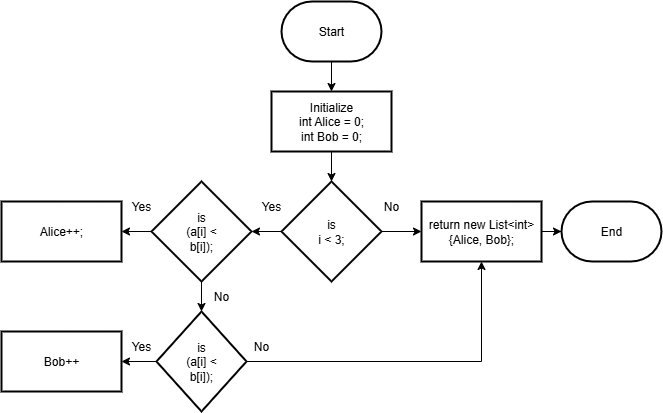

The diagram above was exported from draw.io. Its source (the exported page's mxGraphModel, read from the mxfile embedded in the PNG):
<mxGraphModel dx="1226" dy="736" grid="1" gridSize="10" guides="1" tooltips="1" connect="1" arrows="1" fold="1" page="1" pageScale="1" pageWidth="850" pageHeight="1100" math="0" shadow="0">
  <root>
    <mxCell id="0" />
    <mxCell id="1" parent="0" />
    <mxCell id="EbbjvKIjJh2cVPtOexte-1" value="End" style="strokeWidth=2;html=1;shape=mxgraph.flowchart.terminator;whiteSpace=wrap;" vertex="1" parent="1">
      <mxGeometry x="640" y="220" width="100" height="60" as="geometry" />
    </mxCell>
    <mxCell id="EbbjvKIjJh2cVPtOexte-4" value="" style="edgeStyle=orthogonalEdgeStyle;rounded=0;orthogonalLoop=1;jettySize=auto;html=1;" edge="1" parent="1" source="EbbjvKIjJh2cVPtOexte-2" target="EbbjvKIjJh2cVPtOexte-3">
      <mxGeometry relative="1" as="geometry" />
    </mxCell>
    <mxCell id="EbbjvKIjJh2cVPtOexte-2" value="Start" style="strokeWidth=2;html=1;shape=mxgraph.flowchart.terminator;whiteSpace=wrap;" vertex="1" parent="1">
      <mxGeometry x="360" y="20" width="100" height="60" as="geometry" />
    </mxCell>
    <mxCell id="EbbjvKIjJh2cVPtOexte-11" value="" style="edgeStyle=orthogonalEdgeStyle;rounded=0;orthogonalLoop=1;jettySize=auto;html=1;" edge="1" parent="1" source="EbbjvKIjJh2cVPtOexte-3" target="EbbjvKIjJh2cVPtOexte-7">
      <mxGeometry relative="1" as="geometry" />
    </mxCell>
    <mxCell id="EbbjvKIjJh2cVPtOexte-3" value="&lt;div&gt;Initialize&lt;/div&gt;&lt;div&gt;int Alice = 0;&lt;/div&gt;&lt;div&gt;&lt;span style=&quot;background-color: transparent; color: light-dark(rgb(0, 0, 0), rgb(255, 255, 255));&quot;&gt;int Bob = 0;&lt;/span&gt;&lt;/div&gt;" style="whiteSpace=wrap;html=1;strokeWidth=2;" vertex="1" parent="1">
      <mxGeometry x="350" y="110" width="120" height="60" as="geometry" />
    </mxCell>
    <mxCell id="EbbjvKIjJh2cVPtOexte-13" value="" style="edgeStyle=orthogonalEdgeStyle;rounded=0;orthogonalLoop=1;jettySize=auto;html=1;" edge="1" parent="1" source="EbbjvKIjJh2cVPtOexte-7" target="EbbjvKIjJh2cVPtOexte-12">
      <mxGeometry relative="1" as="geometry" />
    </mxCell>
    <mxCell id="EbbjvKIjJh2cVPtOexte-15" value="" style="edgeStyle=orthogonalEdgeStyle;rounded=0;orthogonalLoop=1;jettySize=auto;html=1;" edge="1" parent="1" source="EbbjvKIjJh2cVPtOexte-7" target="EbbjvKIjJh2cVPtOexte-9">
      <mxGeometry relative="1" as="geometry" />
    </mxCell>
    <mxCell id="EbbjvKIjJh2cVPtOexte-7" value="is&lt;br&gt;&lt;div&gt;i &amp;lt; 3;&lt;/div&gt;" style="rhombus;whiteSpace=wrap;html=1;strokeWidth=2;" vertex="1" parent="1">
      <mxGeometry x="360" y="200" width="100" height="100" as="geometry" />
    </mxCell>
    <mxCell id="EbbjvKIjJh2cVPtOexte-20" value="" style="edgeStyle=orthogonalEdgeStyle;rounded=0;orthogonalLoop=1;jettySize=auto;html=1;" edge="1" parent="1" source="EbbjvKIjJh2cVPtOexte-9" target="EbbjvKIjJh2cVPtOexte-19">
      <mxGeometry relative="1" as="geometry" />
    </mxCell>
    <mxCell id="EbbjvKIjJh2cVPtOexte-22" value="" style="edgeStyle=orthogonalEdgeStyle;rounded=0;orthogonalLoop=1;jettySize=auto;html=1;" edge="1" parent="1" source="EbbjvKIjJh2cVPtOexte-9" target="EbbjvKIjJh2cVPtOexte-21">
      <mxGeometry relative="1" as="geometry" />
    </mxCell>
    <mxCell id="EbbjvKIjJh2cVPtOexte-9" value="&lt;span style=&quot;background-color: transparent; color: light-dark(rgb(0, 0, 0), rgb(255, 255, 255));&quot;&gt;is&lt;/span&gt;&lt;div&gt;&lt;span style=&quot;background-color: transparent; color: light-dark(rgb(0, 0, 0), rgb(255, 255, 255));&quot;&gt;(a[i] &amp;lt;&lt;/span&gt;&lt;div&gt;b[i]);&lt;/div&gt;&lt;/div&gt;" style="rhombus;whiteSpace=wrap;html=1;strokeWidth=2;" vertex="1" parent="1">
      <mxGeometry x="230" y="200" width="100" height="100" as="geometry" />
    </mxCell>
    <mxCell id="EbbjvKIjJh2cVPtOexte-26" value="" style="edgeStyle=orthogonalEdgeStyle;rounded=0;orthogonalLoop=1;jettySize=auto;html=1;" edge="1" parent="1" source="EbbjvKIjJh2cVPtOexte-12" target="EbbjvKIjJh2cVPtOexte-1">
      <mxGeometry relative="1" as="geometry" />
    </mxCell>
    <mxCell id="EbbjvKIjJh2cVPtOexte-12" value="return new List&amp;lt;int&amp;gt; {Alice, Bob};" style="whiteSpace=wrap;html=1;strokeWidth=2;" vertex="1" parent="1">
      <mxGeometry x="500" y="220" width="120" height="60" as="geometry" />
    </mxCell>
    <mxCell id="EbbjvKIjJh2cVPtOexte-14" value="No" style="text;strokeColor=none;align=center;fillColor=none;html=1;verticalAlign=middle;whiteSpace=wrap;rounded=0;" vertex="1" parent="1">
      <mxGeometry x="440" y="210" width="60" height="30" as="geometry" />
    </mxCell>
    <mxCell id="EbbjvKIjJh2cVPtOexte-18" value="Yes" style="text;strokeColor=none;align=center;fillColor=none;html=1;verticalAlign=middle;whiteSpace=wrap;rounded=0;" vertex="1" parent="1">
      <mxGeometry x="320" y="210" width="60" height="30" as="geometry" />
    </mxCell>
    <mxCell id="EbbjvKIjJh2cVPtOexte-19" value="Alice++;" style="whiteSpace=wrap;html=1;strokeWidth=2;" vertex="1" parent="1">
      <mxGeometry x="80" y="220" width="120" height="60" as="geometry" />
    </mxCell>
    <mxCell id="EbbjvKIjJh2cVPtOexte-24" value="" style="edgeStyle=orthogonalEdgeStyle;rounded=0;orthogonalLoop=1;jettySize=auto;html=1;" edge="1" parent="1" source="EbbjvKIjJh2cVPtOexte-21" target="EbbjvKIjJh2cVPtOexte-23">
      <mxGeometry relative="1" as="geometry" />
    </mxCell>
    <mxCell id="EbbjvKIjJh2cVPtOexte-21" value="is&lt;div&gt;(a[i] &amp;lt;&lt;/div&gt;&lt;div&gt;b[i]);&lt;/div&gt;" style="rhombus;whiteSpace=wrap;html=1;strokeWidth=2;" vertex="1" parent="1">
      <mxGeometry x="235" y="330" width="90" height="100" as="geometry" />
    </mxCell>
    <mxCell id="EbbjvKIjJh2cVPtOexte-23" value="Bob++" style="whiteSpace=wrap;html=1;strokeWidth=2;" vertex="1" parent="1">
      <mxGeometry x="80" y="350" width="120" height="60" as="geometry" />
    </mxCell>
    <mxCell id="EbbjvKIjJh2cVPtOexte-25" value="" style="endArrow=classic;html=1;rounded=0;exitX=1;exitY=0.5;exitDx=0;exitDy=0;entryX=0.5;entryY=1;entryDx=0;entryDy=0;" edge="1" parent="1" source="EbbjvKIjJh2cVPtOexte-21" target="EbbjvKIjJh2cVPtOexte-12">
      <mxGeometry width="50" height="50" relative="1" as="geometry">
        <mxPoint x="330" y="330" as="sourcePoint" />
        <mxPoint x="380" y="280" as="targetPoint" />
        <Array as="points">
          <mxPoint x="560" y="380" />
        </Array>
      </mxGeometry>
    </mxCell>
    <mxCell id="EbbjvKIjJh2cVPtOexte-27" value="Yes" style="text;strokeColor=none;align=center;fillColor=none;html=1;verticalAlign=middle;whiteSpace=wrap;rounded=0;" vertex="1" parent="1">
      <mxGeometry x="190" y="210" width="60" height="30" as="geometry" />
    </mxCell>
    <mxCell id="EbbjvKIjJh2cVPtOexte-28" value="Yes" style="text;strokeColor=none;align=center;fillColor=none;html=1;verticalAlign=middle;whiteSpace=wrap;rounded=0;" vertex="1" parent="1">
      <mxGeometry x="190" y="350" width="60" height="30" as="geometry" />
    </mxCell>
    <mxCell id="EbbjvKIjJh2cVPtOexte-29" value="No" style="text;strokeColor=none;align=center;fillColor=none;html=1;verticalAlign=middle;whiteSpace=wrap;rounded=0;" vertex="1" parent="1">
      <mxGeometry x="270" y="300" width="60" height="30" as="geometry" />
    </mxCell>
    <mxCell id="EbbjvKIjJh2cVPtOexte-30" value="No" style="text;strokeColor=none;align=center;fillColor=none;html=1;verticalAlign=middle;whiteSpace=wrap;rounded=0;" vertex="1" parent="1">
      <mxGeometry x="310" y="350" width="60" height="30" as="geometry" />
    </mxCell>
  </root>
</mxGraphModel>